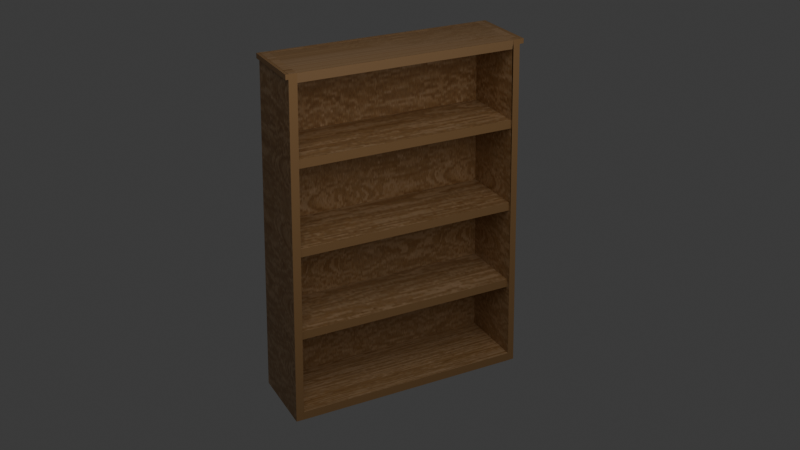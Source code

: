 # Source: BookShelf1.blend  (saved by Blender 5.1.30; exported with 4.5.12 LTS)
import bpy
from mathutils import Matrix  # noqa: F401  (used for matrix-valued properties, if any)

bpy.ops.wm.read_factory_settings(use_empty=True)
scene = bpy.context.scene
scene.name = 'Scene'

# ---- collections
col_collection = bpy.data.collections.new('Collection'); scene.collection.children.link(col_collection)
col_bookshelf1 = bpy.data.collections.new('BookShelf1'); scene.collection.children.link(col_bookshelf1)

# ---- images (referenced by path relative to the original .blend; pixels are not part of the script)
import os
ASSET_DIR = os.environ.get("B2B_ASSET_DIR", "")  # directory of the original .blend (textures are referenced by path, not embedded)
HERE = os.path.dirname(os.path.abspath(__file__))  # packed textures are extracted next to this script under _unpacked/

def load_image(name, relpath, width, height, colorspace="sRGB"):
    """Load a texture the original file referenced (path relative to the .blend, or extracted next to this script)."""
    p = next((c for c in (os.path.join(HERE, relpath), os.path.join(ASSET_DIR, relpath)) if relpath and os.path.exists(c)), "")
    if p:
        img = bpy.data.images.load(p, check_existing=True)
        img.name = name
    else:  # same state as the original file: an image datablock whose file is absent (Cycles renders it pink)
        img = bpy.data.images.new(name, width, height)
        img.source = "FILE"
        img.filepath = "//" + (relpath or name)
    img.colorspace_settings.name = colorspace
    return img
img_bookshelf1_texturemod_png_001 = load_image('BookShelf1_TextureMod.png.001', '_unpacked/BookShelf1_TextureMod.559ce495.png', 256, 256, 'sRGB')

# ---- materials (node trees are filled in below, after node groups)
mat_material_028 = bpy.data.materials.new('Material.028')
mat_material_028.alpha_threshold = 0.0
mat_material_028.use_backface_culling_lightprobe_volume = False
mat_material_028.roughness = 0.5
mat_material_028.line_color = (0.0, 0.0, 0.0, 1.0)

# ---- material node trees
mat_material_028.use_nodes = True; mat_material_028.node_tree.nodes.clear()
_N = mat_material_028.node_tree.nodes; _L = mat_material_028.node_tree.links
n0 = _N.new('ShaderNodeOutputMaterial'); n0.name = 'Material Output'; n0.location = (200, 100)
n1 = _N.new('ShaderNodeBsdfPrincipled'); n1.name = 'Principled BSDF'; n1.location = (-200, 100)
n1.inputs[3].default_value = 1.45
n2 = _N.new('ShaderNodeTexImage'); n2.name = 'Image Texture'; n2.location = (-679, 62)
n2.image = img_bookshelf1_texturemod_png_001
_L.new(n1.outputs[0], n0.inputs[0])
_L.new(n2.outputs[0], n1.inputs[0])
n0.is_active_output = True

# ---- world
world_world = bpy.data.worlds.new('World'); scene.world = world_world
world_world.use_nodes = True; world_world.node_tree.nodes.clear()
_N = world_world.node_tree.nodes; _L = world_world.node_tree.links
n0 = _N.new('ShaderNodeOutputWorld'); n0.name = 'World Output'; n0.location = (200, 100)
n1 = _N.new('ShaderNodeBackground'); n1.name = 'Background'; n1.location = (-200, 100)
n1.inputs[0].default_value = (0.05088, 0.05088, 0.05088, 1.0)
_L.new(n1.outputs[0], n0.inputs[0])
n0.is_active_output = True
world_world.color = (0.05088, 0.05088, 0.05088)
world_world.sun_shadow_jitter_overblur = 0.0

# ---- cameras
cam_camera = bpy.data.cameras.new('Camera')
cam_camera.clip_end = 100.0
cam_camera.ortho_scale = 7.314

# ---- lights
light_area = bpy.data.lights.new('Area', 'AREA')
light_area.energy = 931.1
light_area.size = 15.41
light_area.size_y = 1.0

# ---- meshes
me_cube_029 = bpy.data.meshes.new('Cube.029')
me_cube_029.from_pydata([(0.923, 4.952, 8.294), (1.0, 5.19, -1.0), (0.923, -0.7616, 8.294), (1.0, -1.0, -1.0), (-0.923, 4.952, 8.294), (-1.0, 5.19, -1.0), (-0.923, -0.7616, 8.294), (-1.0, -1.0, -1.0), (0.9422, 5.011, 5.97), (0.9615, 5.071, 3.647), (0.9807, 5.131, 1.323), (-0.9807, -0.9404, 1.323), (-0.9615, -0.8808, 3.647), (-0.9422, -0.8212, 5.97), (0.9422, -0.8212, 5.97), (0.9615, -0.8808, 3.647), (0.9807, -0.9404, 1.323), (-0.9422, 5.011, 5.97), (-0.9615, 5.071, 3.647), (-0.9807, 5.131, 1.323), (0.8801, -0.9404, 1.323), (0.8993, -0.8808, 3.647), (0.9186, -0.8212, 5.97), (0.9186, 5.011, 5.97), (0.8993, 5.071, 3.647), (0.8801, 5.131, 1.323), (0.923, -1.049, 8.294), (-0.923, -1.049, 8.294), (0.923, 5.245, 8.294), (-0.923, 5.245, 8.294), (-0.9615, -0.8808, 3.877), (-0.9615, 5.071, 3.877), (0.8993, -0.8808, 3.877), (0.8993, 5.071, 3.877), (-0.9807, -0.9404, 1.555), (-0.9807, 5.131, 1.555), (0.8801, -0.9404, 1.555), (0.8801, 5.131, 1.555), (-1.0, 5.19, -0.762), (-1.0, -1.0, -0.762), (1.0, 5.19, -0.762), (1.0, -1.0, -0.762), (-0.9422, -0.8212, 6.205), (-0.9422, 5.011, 6.205), (0.9186, -0.8212, 6.205), (0.9186, 5.011, 6.205), (0.923, -0.7616, 8.167), (-0.923, -0.7616, 8.167), (0.923, -1.049, 8.167), (-0.923, -1.049, 8.167), (-0.923, 4.952, 8.166), (0.923, 4.952, 8.166), (-0.923, 5.245, 8.166), (0.923, 5.245, 8.166), (-0.9422, -1.034, 5.976), (-0.923, -0.9745, 8.299), (0.9807, -1.153, 1.329), (1.0, -1.213, -0.9945), (0.923, -0.9745, 8.299), (-1.0, -1.213, -0.9945), (-0.9807, -1.153, 1.329), (-0.9615, -1.094, 3.652), (0.9422, -1.034, 5.976), (0.9615, -1.094, 3.652), (1.0, 5.371, -0.9954), (-1.0, 5.371, -0.9954), (0.9807, 5.311, 1.328), (-0.9807, 5.311, 1.328), (-0.923, 5.132, 8.298), (0.923, 5.132, 8.298), (0.9422, 5.192, 5.975), (0.9615, 5.251, 3.651), (-0.9422, 5.192, 5.975), (-0.9615, 5.251, 3.651), (0.9241, -0.785, 8.06), (-0.9218, -0.785, 8.06), (0.9241, 4.928, 8.06), (-0.9218, 4.928, 8.06), (-0.8616, 5.19, -1.0), (-0.8616, -1.0, -1.0), (-0.8616, 5.19, -0.762), (-0.8616, -1.0, -0.762), (-0.7952, -0.9745, 8.299), (-0.8616, -1.213, -0.9945), (-0.845, -1.153, 1.329), (-0.8284, -1.094, 3.652), (-0.8118, -1.034, 5.976), (-0.8616, 5.371, -0.9954), (-0.7952, 5.132, 8.298), (-0.845, 5.311, 1.328), (-0.8284, 5.251, 3.651), (-0.8118, 5.192, 5.975)], [], [(0, 76, 77, 4), (12, 11, 60, 61), (13, 6, 4, 17), (78, 1, 40, 80), (10, 1, 64, 66), (0, 8, 70, 69), (18, 17, 72, 73), (5, 19, 67, 65), (7, 11, 19, 5), (11, 12, 18, 19), (12, 13, 17, 18), (15, 14, 62, 63), (11, 7, 59, 60), (79, 3, 57, 83), (23, 17, 43, 45), (24, 33, 32, 21), (19, 35, 37, 25), (27, 6, 47, 49), (4, 29, 52, 50), (30, 32, 33, 31), (12, 30, 31, 18), (18, 31, 33, 24), (21, 32, 30, 12), (34, 36, 37, 35), (25, 37, 36, 20), (20, 36, 34, 11), (11, 34, 35, 19), (80, 81, 41, 40), (79, 7, 39, 81), (7, 39, 38, 5), (1, 40, 41, 3), (43, 42, 44, 45), (13, 22, 44, 42), (22, 23, 45, 44), (17, 13, 42, 43), (47, 46, 48, 49), (6, 2, 46, 47), (2, 26, 48, 46), (26, 27, 49, 48), (51, 50, 52, 53), (29, 28, 53, 52), (0, 4, 50, 51), (28, 0, 51, 53), (29, 4, 0, 28), (26, 2, 6, 27), (86, 82, 55, 54), (83, 84, 60, 59), (84, 85, 61, 60), (85, 86, 54, 61), (2, 6, 55, 82, 58), (16, 15, 63, 56), (6, 13, 54, 55), (13, 12, 61, 54), (3, 16, 56, 57), (14, 2, 58, 62), (87, 89, 66, 64), (91, 88, 69, 70), (89, 90, 71, 66), (90, 91, 70, 71), (19, 18, 73, 67), (8, 9, 71, 70), (4, 0, 69, 88, 68), (9, 10, 66, 71), (17, 4, 68, 72), (78, 5, 65, 87), (76, 74, 75, 77), (6, 75, 74, 2), (4, 77, 75, 6), (2, 74, 76, 0), (0, 4, 6, 2), (1, 78, 87, 64), (73, 72, 91, 90), (67, 73, 90, 89), (72, 68, 88, 91), (65, 67, 89, 87), (63, 62, 86, 85), (56, 63, 85, 84), (57, 56, 84, 83), (62, 58, 82, 86), (3, 79, 81, 41), (38, 80, 81, 39), (7, 79, 83, 59), (5, 78, 80, 38), (86, 91, 88, 82), (85, 90, 91, 86), (84, 89, 90, 85), (83, 87, 89, 84), (41, 81, 75, 74), (40, 76, 77, 80), (83, 7, 5, 87), (78, 1, 3, 79), (85, 90, 24, 21), (84, 89, 25, 20), (86, 91, 23, 22)])
_uv = me_cube_029.uv_layers.new(name='UVMap')
_uv.uv.foreach_set('vector', [0.8559, 0.5, 0.8559, 0.5, 0.8559, -0.05788, 0.8559, -0.05788, 0.577, -0.6158, 0.4375, -0.6158, 0.4375, -0.6158, 0.577, -0.6158, 0.7164, -0.6158, 0.8559, -0.6158, 0.8559, -0.05788, 0.7164, -0.05788, 0.298, -0.01927, 0.298, 0.5, 0.298, 0.5, 0.298, -0.01927, -0.5388, -0.6158, -0.5388, -0.6158, -0.5388, -0.6158, -0.5388, -0.6158, -0.5388, -0.6158, -0.5388, -0.6158, -0.5388, -0.6158, -0.5388, -0.6158, 0.577, -0.05788, 0.7164, -0.05788, 0.7164, -0.05788, 0.577, -0.05788, 0.298, -0.05788, 0.4375, -0.05788, 0.4375, -0.05788, 0.298, -0.05788, 0.298, -0.6158, 0.4375, -0.6158, 0.4375, -0.05788, 0.298, -0.05788, 0.4375, -0.6158, 0.577, -0.6158, 0.577, -0.05788, 0.4375, -0.05788, 0.577, -0.6158, 0.7164, -0.6158, 0.7164, -0.05788, 0.577, -0.05788, -0.5388, -0.6158, -0.5388, -0.6158, -0.5388, -0.6158, -0.5388, -0.6158, 0.4375, -0.6158, 0.298, -0.6158, 0.298, -0.6158, 0.4375, -0.6158, 0.298, 1.577, 0.298, 1.058, 0.298, 1.058, 0.298, 1.577, -0.5388, -0.6158, -0.5388, -0.6158, -0.5388, -0.6158, -0.5388, -0.6158, -0.5388, -0.6158, -0.5388, -0.6158, -0.5388, -0.6158, -0.5388, -0.6158, -0.5388, -0.6158, -0.5388, -0.6158, -0.5388, -0.6158, -0.5388, -0.6158, -0.5388, -0.6158, -0.5388, -0.6158, -0.5388, -0.6158, -0.5388, -0.6158, -0.5388, -0.6158, -0.5388, -0.6158, -0.5388, -0.6158, -0.5388, -0.6158, 0.5201, 0.3044, 0.4002, 0.3044, 0.4002, 0.6879, 0.5201, 0.6879, 0.577, -0.6158, 0.577, -0.6158, 0.577, -0.05788, 0.577, -0.05788, -0.5388, -0.6158, -0.5388, -0.6158, -0.5388, -0.6158, -0.5388, -0.6158, -0.5388, -0.6158, -0.5388, -0.6158, -0.5388, -0.6158, -0.5388, -0.6158, 0.4, 0.3044, 0.2801, 0.3044, 0.2801, 0.6956, 0.4, 0.6956, -0.5388, -0.6158, -0.5388, -0.6158, -0.5388, -0.6158, -0.5388, -0.6158, -0.5388, -0.6158, -0.5388, -0.6158, -0.5388, -0.6158, -0.5388, -0.6158, 0.4375, -0.6158, 0.4375, -0.6158, 0.4375, -0.05788, 0.4375, -0.05788, -0.008348, 0.3679, -0.008348, 0.6616, 0.265, 0.6616, 0.265, 0.3679, 0.298, 1.577, 0.298, 1.616, 0.298, 1.616, 0.298, 1.577, 0.298, -0.6158, 0.298, -0.6158, 0.298, -0.05788, 0.298, -0.05788, -0.5388, -0.6158, -0.5388, -0.6158, -0.5388, -0.6158, -0.5388, -0.6158, 0.6401, 0.3044, 0.6401, 0.6803, 0.5202, 0.6803, 0.5202, 0.3044, -0.5388, -0.6158, -0.5388, -0.6158, -0.5388, -0.6158, -0.5388, -0.6158, -0.5388, -0.6158, -0.5388, -0.6158, -0.5388, -0.6158, -0.5388, -0.6158, 0.7164, -0.05788, 0.7164, -0.6158, 0.7164, -0.6158, 0.7164, -0.05788, 1.414, 1.058, 0.8559, 1.058, 0.8559, 1.058, 1.414, 1.058, 0.8559, 1.616, 0.8559, 1.058, 0.8559, 1.058, 0.8559, 1.616, -0.5388, -0.6158, -0.5388, -0.6158, -0.5388, -0.6158, -0.5388, -0.6158, -0.5388, -0.6158, -0.5388, -0.6158, -0.5388, -0.6158, -0.5388, -0.6158, 0.8559, 0.5, 1.414, 0.5, 1.414, 0.5, 0.8559, 0.5, -0.5388, -0.6158, -0.5388, -0.6158, -0.5388, -0.6158, -0.5388, -0.6158, 0.8559, 0.5, 0.8559, -0.05788, 0.8559, -0.05788, 0.8559, 0.5, -0.5388, -0.6158, -0.5388, -0.6158, -0.5388, -0.6158, -0.5388, -0.6158, -0.5388, -0.6158, -0.5388, -0.6158, -0.5388, -0.6158, -0.5388, -0.6158, -0.5388, -0.6158, -0.5388, -0.6158, -0.5388, -0.6158, -0.5388, -0.6158, 0.7164, 1.577, 0.8559, 1.577, 0.8559, 1.616, 0.7164, 1.616, 0.298, 1.577, 0.4375, 1.577, 0.4375, 1.616, 0.298, 1.616, 0.4375, 1.577, 0.577, 1.577, 0.577, 1.616, 0.4375, 1.616, 0.577, 1.577, 0.7164, 1.577, 0.7164, 1.616, 0.577, 1.616, 0.8559, 1.058, 1.414, 1.058, 1.414, 1.058, 1.375, 1.058, 0.8559, 1.058, -0.5388, -0.6158, -0.5388, -0.6158, -0.5388, -0.6158, -0.5388, -0.6158, 0.8559, -0.6158, 0.7164, -0.6158, 0.7164, -0.6158, 0.8559, -0.6158, 0.7164, -0.6158, 0.577, -0.6158, 0.577, -0.6158, 0.7164, -0.6158, -0.5388, -0.6158, -0.5388, -0.6158, -0.5388, -0.6158, -0.5388, -0.6158, -0.5388, -0.6158, -0.5388, -0.6158, -0.5388, -0.6158, -0.5388, -0.6158, 0.298, -0.01927, 0.4375, -0.01927, 0.4375, 0.5, 0.298, 0.5, 0.7164, -0.01927, 0.8559, -0.01927, 0.8559, 0.5, 0.7164, 0.5, 0.4375, -0.01927, 0.577, -0.01927, 0.577, 0.5, 0.4375, 0.5, 0.577, -0.01927, 0.7164, -0.01927, 0.7164, 0.5, 0.577, 0.5, 0.4375, -0.05788, 0.577, -0.05788, 0.577, -0.05788, 0.4375, -0.05788, -0.5388, -0.6158, -0.5388, -0.6158, -0.5388, -0.6158, -0.5388, -0.6158, 1.414, 0.5, 0.8559, 0.5, 0.8559, 0.5, 1.375, 0.5, 1.414, 0.5, -0.5388, -0.6158, -0.5388, -0.6158, -0.5388, -0.6158, -0.5388, -0.6158, 0.7164, -0.05788, 0.8559, -0.05788, 0.8559, -0.05788, 0.7164, -0.05788, 0.298, -0.01927, 0.298, -0.05788, 0.298, -0.05788, 0.298, -0.01927, 0.8559, 0.5, 0.8559, 1.058, 1.414, 1.058, 1.414, 0.5, 0.8559, 1.616, 0.8559, 1.616, 0.8559, 1.058, 0.8559, 1.058, 0.8559, -0.05788, 0.8559, -0.05788, 0.8559, -0.6158, 0.8559, -0.6158, 0.0, 0.0, 0.0, 0.0, 0.0, 0.0, 0.0, 0.0, 0.0, 0.0, 0.8559, -0.05788, 0.8559, 1.616, 0.0, 0.0, 0.298, 0.5, 0.298, -0.01927, 0.298, -0.01927, 0.298, 0.5, 0.577, -0.05788, 0.7164, -0.05788, 0.7164, -0.01927, 0.577, -0.01927, 0.4375, -0.05788, 0.577, -0.05788, 0.577, -0.01927, 0.4375, -0.01927, 0.7164, -0.05788, 0.8559, -0.05788, 0.8559, -0.01927, 0.7164, -0.01927, 0.298, -0.05788, 0.4375, -0.05788, 0.4375, -0.01927, 0.298, -0.01927, 0.577, 1.058, 0.7164, 1.058, 0.7164, 1.577, 0.577, 1.577, 0.4375, 1.058, 0.577, 1.058, 0.577, 1.577, 0.4375, 1.577, 0.298, 1.058, 0.4375, 1.058, 0.4375, 1.577, 0.298, 1.577, 0.7164, 1.058, 0.8559, 1.058, 0.8559, 1.577, 0.7164, 1.577, 0.298, 1.058, 0.298, 1.577, 0.298, 1.577, 0.298, 1.058, -0.02867, 0.3679, -0.008348, 0.3679, -0.008348, 0.6616, -0.02867, 0.6616, 0.298, 1.616, 0.298, 1.577, 0.298, 1.577, 0.298, 1.616, 0.298, -0.05788, 0.298, -0.01927, 0.298, -0.01927, 0.298, -0.05788, 0.7164, 1.577, 0.7164, -0.01927, 0.8559, -0.01927, 0.8559, 1.577, 0.577, 1.577, 0.577, -0.01927, 0.7164, -0.01927, 0.7164, 1.577, 0.4375, 1.577, 0.4375, -0.01927, 0.577, -0.01927, 0.577, 1.577, 0.298, 1.577, 0.298, -0.01927, 0.4375, -0.01927, 0.4375, 1.577, 0.265, 0.6616, -0.008348, 0.6616, 1.414, 1.058, 0.8559, 1.058, 0.298, 0.5, 0.8559, 0.5, 0.8559, -0.05788, 0.298, -0.01927, 0.298, 1.577, 0.298, -0.6158, 0.298, -0.05788, 0.298, -0.01927, 0.0, 0.0, 0.0, 0.0, 0.0, 0.0, 0.0, 0.0, 0.577, 1.577, 0.577, -0.01927, -0.5388, -0.6158, -0.5388, -0.6158, 0.4375, 1.577, 0.4375, -0.01927, -0.5388, -0.6158, -0.5388, -0.6158, 0.7164, 1.577, 0.7164, -0.01927, -0.5388, -0.6158, -0.5388, -0.6158])
me_cube_029.materials.append(mat_material_028)
me_cube_029.use_mirror_vertex_groups = False
me_cube_029.update()

# ---- objects
ob_camera = bpy.data.objects.new('Camera', cam_camera)
ob_area = bpy.data.objects.new('Area', light_area)
ob_bookshelf1 = bpy.data.objects.new('BookShelf1', me_cube_029)

# ---- transforms, parenting, visibility, modifiers, constraints
ob_camera.location = (23.23, -9.586, 16.07)
ob_camera.rotation_euler = (1.12, -1.457e-06, 1.098)
ob_camera.lock_rotations_4d = False
ob_camera.empty_display_type = 'ARROWS'
ob_camera.color = (0.0, 0.0, 0.0, 0.0)
ob_camera.display_type = 'WIRE'
ob_camera.lineart.crease_threshold = 0.0
ob_area.location = (11.1, 0.0, 14.32)
ob_area.rotation_euler = (0.1887, 0.6959, 0.1542)
ob_bookshelf1.location = (0.0, 0.0, 0.0)
ob_bookshelf1.lock_rotations_4d = False
ob_bookshelf1.empty_display_type = 'ARROWS'
ob_bookshelf1.lineart.crease_threshold = 0.0

# ---- collection membership
col_collection.objects.link(ob_camera)
col_collection.objects.link(ob_area)
col_bookshelf1.objects.link(ob_bookshelf1)

# ---- scene / render settings (as saved in the file)
scene.camera = ob_camera
scene.frame_start = 1; scene.frame_end = 250; scene.frame_set(1)
scene.render.engine = 'BLENDER_EEVEE_NEXT'
scene.render.bake_bias = 0.0
scene.render.bake_samples = 0
bpy.context.view_layer.update()
